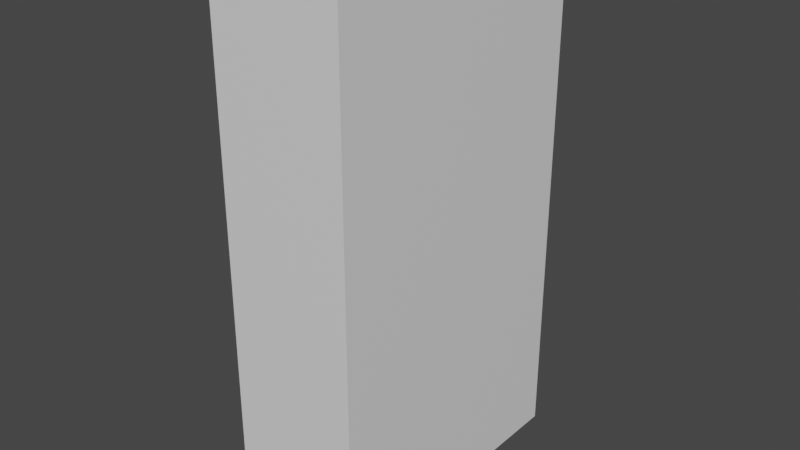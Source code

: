 # Source: wall_mid.blend  (saved by Blender 3.6.11; exported with 4.5.12 LTS)
import bpy
from mathutils import Matrix  # noqa: F401  (used for matrix-valued properties, if any)

bpy.ops.wm.read_factory_settings(use_empty=True)
scene = bpy.context.scene
scene.name = 'Scene'

# ---- collections
col_collection = bpy.data.collections.new('Collection'); scene.collection.children.link(col_collection)

# ---- materials (node trees are filled in below, after node groups)
mat_material = bpy.data.materials.new('Material')
mat_material.alpha_threshold = 0.0
mat_material.use_transparent_shadow = False
mat_material.roughness = 0.5
mat_material.line_color = (0.0, 0.0, 0.0, 1.0)

# ---- material node trees
mat_material.use_nodes = True; mat_material.node_tree.nodes.clear()
_N = mat_material.node_tree.nodes; _L = mat_material.node_tree.links
n0 = _N.new('ShaderNodeOutputMaterial'); n0.name = 'Material Output'; n0.location = (300, 300)
n1 = _N.new('ShaderNodeBsdfPrincipled'); n1.name = 'Principled BSDF'; n1.location = (10, 300)
n1.distribution = 'GGX'
n1.subsurface_method = 'RANDOM_WALK_SKIN'
n1.inputs[3].default_value = 1.45
n1.inputs[27].default_value = (0.0, 0.0, 0.0, 1.0)
n1.inputs[28].default_value = 1.0
_L.new(n1.outputs[0], n0.inputs[0])
n0.is_active_output = True

# ---- world
world_world = bpy.data.worlds.new('World'); scene.world = world_world
world_world.use_nodes = True; world_world.node_tree.nodes.clear()
_N = world_world.node_tree.nodes; _L = world_world.node_tree.links
n0 = _N.new('ShaderNodeOutputWorld'); n0.name = 'World Output'; n0.location = (300, 300)
n1 = _N.new('ShaderNodeBackground'); n1.name = 'Background'; n1.location = (10, 300)
n1.inputs[0].default_value = (0.05088, 0.05088, 0.05088, 1.0)
_L.new(n1.outputs[0], n0.inputs[0])
n0.is_active_output = True
world_world.color = (0.05088, 0.05088, 0.05088)
world_world.use_sun_shadow = False
world_world.sun_shadow_jitter_overblur = 0.0

# ---- meshes
me_cube = bpy.data.meshes.new('Cube')
me_cube.from_pydata([(1.0, 1.0, 1.0), (1.0, 1.0, -1.0), (1.0, -1.0, 1.0), (1.0, -1.0, -1.0), (-1.0, 1.0, 1.0), (-1.0, 1.0, -1.0), (-1.0, -1.0, 1.0), (-1.0, -1.0, -1.0)], [], [(0, 4, 6, 2), (3, 2, 6, 7), (7, 6, 4, 5), (5, 1, 3, 7), (1, 0, 2, 3), (5, 4, 0, 1)])
_uv = me_cube.uv_layers.new(name='UVMap')
_uv.uv.foreach_set('vector', [0.5039, 0.0126, 0.5039, 0.2563, 0.2602, 0.2563, 0.2602, 0.0126, 0.006351, 0.0126, 0.2501, 0.0126, 0.2501, 0.2563, 0.006351, 0.2563, 0.006351, 0.2563, 0.2501, 0.2563, 0.2501, 0.5, 0.006351, 0.5, 0.5039, 0.2665, 0.5039, 0.5102, 0.2602, 0.5102, 0.2602, 0.2665, 0.006351, 0.7437, 0.2501, 0.7437, 0.2501, 0.9874, 0.006351, 0.9874, 0.006351, 0.5, 0.2501, 0.5, 0.2501, 0.7437, 0.006351, 0.7437])
me_cube.materials.append(mat_material)
me_cube.use_mirror_vertex_groups = False
me_cube.update()

# ---- objects
ob_cube = bpy.data.objects.new('Cube', me_cube)

# ---- transforms, parenting, visibility, modifiers, constraints
ob_cube.location = (0.0, 0.0, 0.0)
ob_cube.scale = (7.5, 16.5, 30.0)
ob_cube.lock_rotations_4d = False
ob_cube.empty_display_type = 'ARROWS'
ob_cube.lineart.crease_threshold = 0.0

# ---- collection membership
col_collection.objects.link(ob_cube)

# ---- scene / render settings (as saved in the file)
scene.frame_start = 1; scene.frame_end = 250; scene.frame_set(1)
scene.render.engine = 'BLENDER_EEVEE_NEXT'
scene.cycles.sampling_pattern = 'TABULATED_SOBOL'
scene.view_settings.view_transform = 'Filmic'
bpy.context.view_layer.update()

# ---- added for rendering (the .blend has no active camera and no usable light): camera, sun
cam_auto = bpy.data.cameras.new('AutoCamera')
cam_auto.lens = 50.0
cam_auto.sensor_width = 36.0
cam_auto.clip_end = 1138.26
ob_auto_camera = bpy.data.objects.new('AutoCamera', cam_auto)
scene.collection.objects.link(ob_auto_camera)
ob_auto_camera.location = (64.8582, -77.8298, 51.8865)
ob_auto_camera.rotation_euler = (1.09748, -7.21219e-08, 0.694738)
scene.camera = ob_auto_camera
light_auto_sun = bpy.data.lights.new('AutoSun', 'SUN')
light_auto_sun.energy = 3.0
light_auto_sun.angle = 0.0523599
ob_auto_sun = bpy.data.objects.new('AutoSun', light_auto_sun)
scene.collection.objects.link(ob_auto_sun)
ob_auto_sun.rotation_euler = (0.872665, 0.174533, 0.523599)
bpy.context.view_layer.update()

